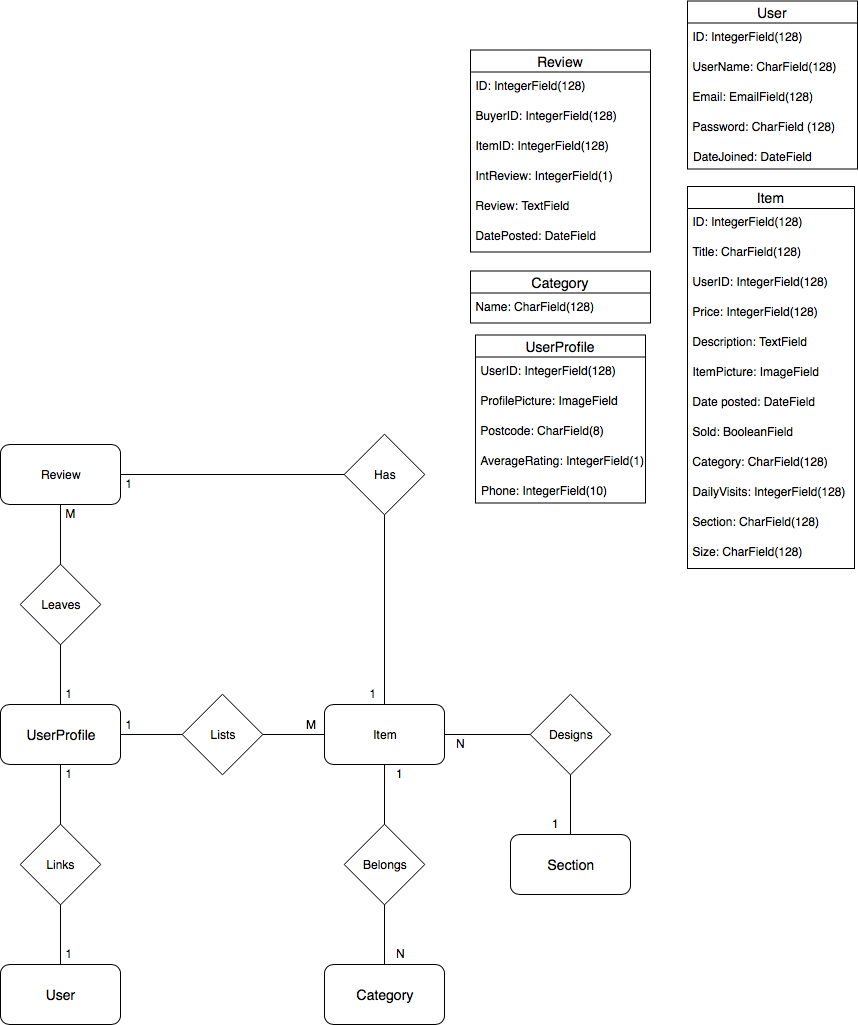

The diagram above was exported from draw.io. Its source (the exported page's mxGraphModel, read from the mxfile embedded in the PNG):
<mxGraphModel dx="1158" dy="1833" grid="1" gridSize="10" guides="1" tooltips="1" connect="1" arrows="1" fold="1" page="1" pageScale="1" pageWidth="827" pageHeight="1169" math="0" shadow="0">
  <root>
    <mxCell id="0" />
    <mxCell id="1" parent="0" />
    <mxCell id="QFSv2KI7zt9xfFqLjywt-5" style="edgeStyle=orthogonalEdgeStyle;rounded=0;html=1;exitX=1;exitY=0.5;exitDx=0;exitDy=0;entryX=0;entryY=0.5;entryDx=0;entryDy=0;jettySize=auto;orthogonalLoop=1;endArrow=none;endFill=0;" parent="1" source="QFSv2KI7zt9xfFqLjywt-1" target="QFSv2KI7zt9xfFqLjywt-2" edge="1">
      <mxGeometry relative="1" as="geometry" />
    </mxCell>
    <mxCell id="QFSv2KI7zt9xfFqLjywt-1" value="&lt;span style=&quot;font-size: 14px&quot;&gt;UserProfile&lt;/span&gt;" style="rounded=1;whiteSpace=wrap;html=1;" parent="1" vertex="1">
      <mxGeometry x="120" y="60" width="120" height="60" as="geometry" />
    </mxCell>
    <mxCell id="QFSv2KI7zt9xfFqLjywt-4" style="edgeStyle=orthogonalEdgeStyle;rounded=0;html=1;exitX=1;exitY=0.5;exitDx=0;exitDy=0;entryX=0;entryY=0.5;entryDx=0;entryDy=0;jettySize=auto;orthogonalLoop=1;endArrow=none;endFill=0;" parent="1" source="QFSv2KI7zt9xfFqLjywt-2" target="QFSv2KI7zt9xfFqLjywt-3" edge="1">
      <mxGeometry relative="1" as="geometry" />
    </mxCell>
    <mxCell id="QFSv2KI7zt9xfFqLjywt-2" value="Lists" style="rhombus;whiteSpace=wrap;html=1;" parent="1" vertex="1">
      <mxGeometry x="302" y="50" width="80" height="80" as="geometry" />
    </mxCell>
    <mxCell id="6WPGuIWSktPIS2O--BcT-14" style="edgeStyle=orthogonalEdgeStyle;rounded=0;html=1;exitX=0.5;exitY=1;exitDx=0;exitDy=0;endArrow=none;endFill=0;jettySize=auto;orthogonalLoop=1;" parent="1" source="QFSv2KI7zt9xfFqLjywt-3" target="6WPGuIWSktPIS2O--BcT-13" edge="1">
      <mxGeometry relative="1" as="geometry" />
    </mxCell>
    <mxCell id="yzeBaknTxg14Awyo7Uc--6" style="edgeStyle=orthogonalEdgeStyle;rounded=0;orthogonalLoop=1;jettySize=auto;html=1;exitX=1;exitY=0.5;exitDx=0;exitDy=0;entryX=0;entryY=0.5;entryDx=0;entryDy=0;endArrow=none;endFill=0;" parent="1" source="QFSv2KI7zt9xfFqLjywt-3" target="yzeBaknTxg14Awyo7Uc--4" edge="1">
      <mxGeometry relative="1" as="geometry" />
    </mxCell>
    <mxCell id="QFSv2KI7zt9xfFqLjywt-3" value="Item" style="rounded=1;whiteSpace=wrap;html=1;" parent="1" vertex="1">
      <mxGeometry x="444" y="60" width="120" height="60" as="geometry" />
    </mxCell>
    <mxCell id="QFSv2KI7zt9xfFqLjywt-7" value="&amp;nbsp;1" style="text;html=1;resizable=0;points=[];autosize=1;align=left;verticalAlign=top;spacingTop=-4;" parent="1" vertex="1">
      <mxGeometry x="240" y="71" width="30" height="20" as="geometry" />
    </mxCell>
    <mxCell id="QFSv2KI7zt9xfFqLjywt-8" value="&lt;div style=&quot;text-align: center&quot;&gt;&lt;span&gt;&amp;nbsp; &amp;nbsp;M&lt;/span&gt;&lt;/div&gt;" style="text;html=1;resizable=0;points=[];autosize=1;align=left;verticalAlign=top;spacingTop=-4;" parent="1" vertex="1">
      <mxGeometry x="414" y="71" width="40" height="20" as="geometry" />
    </mxCell>
    <mxCell id="QFSv2KI7zt9xfFqLjywt-33" value="UserProfile" style="swimlane;fontStyle=0;childLayout=stackLayout;horizontal=1;startSize=22;fillColor=none;horizontalStack=0;resizeParent=1;resizeParentMax=0;resizeLast=0;collapsible=1;marginBottom=0;swimlaneFillColor=#ffffff;align=center;fontSize=14;" parent="1" vertex="1">
      <mxGeometry x="595" y="-309.5" width="170" height="168" as="geometry">
        <mxRectangle y="443" width="80" height="22" as="alternateBounds" />
      </mxGeometry>
    </mxCell>
    <mxCell id="QFSv2KI7zt9xfFqLjywt-42" value="&amp;nbsp;UserID: IntegerField(128)" style="text;html=1;" parent="QFSv2KI7zt9xfFqLjywt-33" vertex="1">
      <mxGeometry y="22" width="170" height="30" as="geometry" />
    </mxCell>
    <mxCell id="QFSv2KI7zt9xfFqLjywt-40" value="&amp;nbsp;ProfilePicture: ImageField" style="text;html=1;" parent="QFSv2KI7zt9xfFqLjywt-33" vertex="1">
      <mxGeometry y="52" width="170" height="30" as="geometry" />
    </mxCell>
    <mxCell id="QFSv2KI7zt9xfFqLjywt-44" value="&amp;nbsp;Postcode: CharField(8)" style="text;html=1;" parent="QFSv2KI7zt9xfFqLjywt-33" vertex="1">
      <mxGeometry y="82" width="170" height="30" as="geometry" />
    </mxCell>
    <mxCell id="QFSv2KI7zt9xfFqLjywt-59" value="&amp;nbsp;AverageRating: IntegerField(1)" style="text;html=1;" parent="QFSv2KI7zt9xfFqLjywt-33" vertex="1">
      <mxGeometry y="112" width="170" height="30" as="geometry" />
    </mxCell>
    <mxCell id="QFSv2KI7zt9xfFqLjywt-36" value="Phone: IntegerField(10)" style="text;strokeColor=none;fillColor=none;spacingLeft=4;spacingRight=4;overflow=hidden;rotatable=0;points=[[0,0.5],[1,0.5]];portConstraint=eastwest;fontSize=12;" parent="QFSv2KI7zt9xfFqLjywt-33" vertex="1">
      <mxGeometry y="142" width="170" height="26" as="geometry" />
    </mxCell>
    <mxCell id="QFSv2KI7zt9xfFqLjywt-52" value="Item" style="swimlane;fontStyle=0;childLayout=stackLayout;horizontal=1;startSize=22;fillColor=none;horizontalStack=0;resizeParent=1;resizeParentMax=0;resizeLast=0;collapsible=1;marginBottom=0;swimlaneFillColor=#ffffff;align=center;fontSize=14;" parent="1" vertex="1">
      <mxGeometry x="807" y="-458" width="167" height="382" as="geometry">
        <mxRectangle x="200" y="443" width="80" height="22" as="alternateBounds" />
      </mxGeometry>
    </mxCell>
    <mxCell id="QFSv2KI7zt9xfFqLjywt-53" value="&amp;nbsp;ID: IntegerField(128)" style="text;html=1;" parent="QFSv2KI7zt9xfFqLjywt-52" vertex="1">
      <mxGeometry y="22" width="167" height="30" as="geometry" />
    </mxCell>
    <mxCell id="iOE1eXkGFhQe-Sdigvyw-19" value="&amp;nbsp;Title: CharField(128)" style="text;html=1;" parent="QFSv2KI7zt9xfFqLjywt-52" vertex="1">
      <mxGeometry y="52" width="167" height="30" as="geometry" />
    </mxCell>
    <mxCell id="6WPGuIWSktPIS2O--BcT-55" value="&amp;nbsp;UserID: IntegerField(128)" style="text;html=1;" parent="QFSv2KI7zt9xfFqLjywt-52" vertex="1">
      <mxGeometry y="82" width="167" height="30" as="geometry" />
    </mxCell>
    <mxCell id="QFSv2KI7zt9xfFqLjywt-54" value="&amp;nbsp;Price: IntegerField(128)" style="text;html=1;" parent="QFSv2KI7zt9xfFqLjywt-52" vertex="1">
      <mxGeometry y="112" width="167" height="30" as="geometry" />
    </mxCell>
    <mxCell id="iOE1eXkGFhQe-Sdigvyw-20" value="&amp;nbsp;Description: TextField" style="text;html=1;" parent="QFSv2KI7zt9xfFqLjywt-52" vertex="1">
      <mxGeometry y="142" width="167" height="30" as="geometry" />
    </mxCell>
    <mxCell id="QFSv2KI7zt9xfFqLjywt-56" value="&amp;nbsp;ItemPicture: ImageField" style="text;html=1;" parent="QFSv2KI7zt9xfFqLjywt-52" vertex="1">
      <mxGeometry y="172" width="167" height="30" as="geometry" />
    </mxCell>
    <mxCell id="QFSv2KI7zt9xfFqLjywt-62" value="&amp;nbsp;Date posted: DateField" style="text;html=1;" parent="QFSv2KI7zt9xfFqLjywt-52" vertex="1">
      <mxGeometry y="202" width="167" height="30" as="geometry" />
    </mxCell>
    <mxCell id="iOE1eXkGFhQe-Sdigvyw-18" value="&amp;nbsp;Sold: BooleanField" style="text;html=1;" parent="QFSv2KI7zt9xfFqLjywt-52" vertex="1">
      <mxGeometry y="232" width="167" height="30" as="geometry" />
    </mxCell>
    <mxCell id="yzeBaknTxg14Awyo7Uc--1" value="&amp;nbsp;Category: CharField(128)" style="text;html=1;" parent="QFSv2KI7zt9xfFqLjywt-52" vertex="1">
      <mxGeometry y="262" width="167" height="30" as="geometry" />
    </mxCell>
    <mxCell id="6WPGuIWSktPIS2O--BcT-27" value="&amp;nbsp;DailyVisits: IntegerField(128)" style="text;html=1;" parent="QFSv2KI7zt9xfFqLjywt-52" vertex="1">
      <mxGeometry y="292" width="167" height="30" as="geometry" />
    </mxCell>
    <mxCell id="6WPGuIWSktPIS2O--BcT-4" value="&amp;nbsp;Section: CharField(128)" style="text;html=1;" parent="QFSv2KI7zt9xfFqLjywt-52" vertex="1">
      <mxGeometry y="322" width="167" height="30" as="geometry" />
    </mxCell>
    <mxCell id="yzeBaknTxg14Awyo7Uc--8" value="&amp;nbsp;Size: CharField(128)" style="text;html=1;" parent="QFSv2KI7zt9xfFqLjywt-52" vertex="1">
      <mxGeometry y="352" width="167" height="30" as="geometry" />
    </mxCell>
    <mxCell id="iOE1eXkGFhQe-Sdigvyw-2" style="edgeStyle=orthogonalEdgeStyle;rounded=0;html=1;exitX=0.5;exitY=1;exitDx=0;exitDy=0;jettySize=auto;orthogonalLoop=1;endArrow=none;endFill=0;" parent="1" source="iOE1eXkGFhQe-Sdigvyw-1" target="QFSv2KI7zt9xfFqLjywt-1" edge="1">
      <mxGeometry relative="1" as="geometry" />
    </mxCell>
    <mxCell id="iOE1eXkGFhQe-Sdigvyw-4" style="edgeStyle=orthogonalEdgeStyle;rounded=0;html=1;exitX=0.5;exitY=0;exitDx=0;exitDy=0;entryX=0.5;entryY=1;entryDx=0;entryDy=0;endArrow=none;endFill=0;jettySize=auto;orthogonalLoop=1;" parent="1" source="iOE1eXkGFhQe-Sdigvyw-1" target="iOE1eXkGFhQe-Sdigvyw-3" edge="1">
      <mxGeometry relative="1" as="geometry" />
    </mxCell>
    <mxCell id="iOE1eXkGFhQe-Sdigvyw-1" value="Leaves" style="rhombus;whiteSpace=wrap;html=1;" parent="1" vertex="1">
      <mxGeometry x="140" y="-80" width="80" height="80" as="geometry" />
    </mxCell>
    <mxCell id="iOE1eXkGFhQe-Sdigvyw-3" value="Review" style="rounded=1;whiteSpace=wrap;html=1;" parent="1" vertex="1">
      <mxGeometry x="120" y="-200" width="120" height="60" as="geometry" />
    </mxCell>
    <mxCell id="iOE1eXkGFhQe-Sdigvyw-5" value="&amp;nbsp;1" style="text;html=1;resizable=0;points=[];autosize=1;align=left;verticalAlign=top;spacingTop=-4;" parent="1" vertex="1">
      <mxGeometry x="180" y="40" width="30" height="20" as="geometry" />
    </mxCell>
    <mxCell id="iOE1eXkGFhQe-Sdigvyw-6" value="&amp;nbsp;M" style="text;html=1;resizable=0;points=[];autosize=1;align=left;verticalAlign=top;spacingTop=-4;" parent="1" vertex="1">
      <mxGeometry x="180" y="-140" width="30" height="20" as="geometry" />
    </mxCell>
    <mxCell id="iOE1eXkGFhQe-Sdigvyw-7" value="Review" style="swimlane;fontStyle=0;childLayout=stackLayout;horizontal=1;startSize=22;fillColor=none;horizontalStack=0;resizeParent=1;resizeParentMax=0;resizeLast=0;collapsible=1;marginBottom=0;swimlaneFillColor=#ffffff;align=center;fontSize=14;" parent="1" vertex="1">
      <mxGeometry x="590" y="-594.5" width="180" height="202" as="geometry">
        <mxRectangle y="443" width="80" height="22" as="alternateBounds" />
      </mxGeometry>
    </mxCell>
    <mxCell id="iOE1eXkGFhQe-Sdigvyw-8" value="&amp;nbsp;ID: IntegerField(128)" style="text;html=1;" parent="iOE1eXkGFhQe-Sdigvyw-7" vertex="1">
      <mxGeometry y="22" width="180" height="30" as="geometry" />
    </mxCell>
    <mxCell id="iOE1eXkGFhQe-Sdigvyw-9" value="&amp;nbsp;BuyerID: IntegerField(128)" style="text;html=1;" parent="iOE1eXkGFhQe-Sdigvyw-7" vertex="1">
      <mxGeometry y="52" width="180" height="30" as="geometry" />
    </mxCell>
    <mxCell id="iOE1eXkGFhQe-Sdigvyw-17" value="&amp;nbsp;ItemID: IntegerField(128)" style="text;html=1;" parent="iOE1eXkGFhQe-Sdigvyw-7" vertex="1">
      <mxGeometry y="82" width="180" height="30" as="geometry" />
    </mxCell>
    <mxCell id="iOE1eXkGFhQe-Sdigvyw-12" value="&amp;nbsp;IntReview: IntegerField(1)" style="text;html=1;" parent="iOE1eXkGFhQe-Sdigvyw-7" vertex="1">
      <mxGeometry y="112" width="180" height="30" as="geometry" />
    </mxCell>
    <mxCell id="iOE1eXkGFhQe-Sdigvyw-13" value="&amp;nbsp;Review: TextField" style="text;html=1;" parent="iOE1eXkGFhQe-Sdigvyw-7" vertex="1">
      <mxGeometry y="142" width="180" height="30" as="geometry" />
    </mxCell>
    <mxCell id="iOE1eXkGFhQe-Sdigvyw-14" value="&amp;nbsp;DatePosted: DateField" style="text;html=1;" parent="iOE1eXkGFhQe-Sdigvyw-7" vertex="1">
      <mxGeometry y="172" width="180" height="30" as="geometry" />
    </mxCell>
    <mxCell id="6WPGuIWSktPIS2O--BcT-5" value="&lt;font style=&quot;font-size: 14px&quot;&gt;User&lt;/font&gt;" style="rounded=1;whiteSpace=wrap;html=1;" parent="1" vertex="1">
      <mxGeometry x="120" y="320" width="120" height="60" as="geometry" />
    </mxCell>
    <mxCell id="6WPGuIWSktPIS2O--BcT-10" style="edgeStyle=orthogonalEdgeStyle;rounded=0;html=1;exitX=0.5;exitY=1;exitDx=0;exitDy=0;endArrow=none;endFill=0;jettySize=auto;orthogonalLoop=1;" parent="1" source="6WPGuIWSktPIS2O--BcT-9" target="6WPGuIWSktPIS2O--BcT-5" edge="1">
      <mxGeometry relative="1" as="geometry" />
    </mxCell>
    <mxCell id="6WPGuIWSktPIS2O--BcT-11" style="edgeStyle=orthogonalEdgeStyle;rounded=0;html=1;exitX=0.5;exitY=0;exitDx=0;exitDy=0;endArrow=none;endFill=0;jettySize=auto;orthogonalLoop=1;" parent="1" source="6WPGuIWSktPIS2O--BcT-9" target="QFSv2KI7zt9xfFqLjywt-1" edge="1">
      <mxGeometry relative="1" as="geometry" />
    </mxCell>
    <mxCell id="6WPGuIWSktPIS2O--BcT-9" value="Links" style="rhombus;whiteSpace=wrap;html=1;" parent="1" vertex="1">
      <mxGeometry x="140" y="180" width="80" height="80" as="geometry" />
    </mxCell>
    <mxCell id="6WPGuIWSktPIS2O--BcT-12" value="&lt;font style=&quot;font-size: 14px&quot;&gt;Category&lt;/font&gt;" style="rounded=1;whiteSpace=wrap;html=1;" parent="1" vertex="1">
      <mxGeometry x="444" y="320" width="120" height="60" as="geometry" />
    </mxCell>
    <mxCell id="6WPGuIWSktPIS2O--BcT-15" style="edgeStyle=orthogonalEdgeStyle;rounded=0;html=1;exitX=0.5;exitY=1;exitDx=0;exitDy=0;endArrow=none;endFill=0;jettySize=auto;orthogonalLoop=1;" parent="1" source="6WPGuIWSktPIS2O--BcT-13" target="6WPGuIWSktPIS2O--BcT-12" edge="1">
      <mxGeometry relative="1" as="geometry" />
    </mxCell>
    <mxCell id="6WPGuIWSktPIS2O--BcT-13" value="Belongs" style="rhombus;whiteSpace=wrap;html=1;" parent="1" vertex="1">
      <mxGeometry x="464" y="180" width="80" height="80" as="geometry" />
    </mxCell>
    <mxCell id="6WPGuIWSktPIS2O--BcT-16" value="Category" style="swimlane;fontStyle=0;childLayout=stackLayout;horizontal=1;startSize=22;fillColor=none;horizontalStack=0;resizeParent=1;resizeParentMax=0;resizeLast=0;collapsible=1;marginBottom=0;swimlaneFillColor=#ffffff;align=center;fontSize=14;" parent="1" vertex="1">
      <mxGeometry x="590" y="-373.5" width="180" height="52" as="geometry">
        <mxRectangle y="443" width="80" height="22" as="alternateBounds" />
      </mxGeometry>
    </mxCell>
    <mxCell id="6WPGuIWSktPIS2O--BcT-17" value="&amp;nbsp;Name: CharField(128)" style="text;html=1;" parent="6WPGuIWSktPIS2O--BcT-16" vertex="1">
      <mxGeometry y="22" width="180" height="30" as="geometry" />
    </mxCell>
    <mxCell id="6WPGuIWSktPIS2O--BcT-24" value="&lt;div style=&quot;text-align: center&quot;&gt;&lt;span&gt;&amp;nbsp; &amp;nbsp;1&lt;/span&gt;&lt;/div&gt;" style="text;html=1;resizable=0;points=[];autosize=1;align=left;verticalAlign=top;spacingTop=-4;" parent="1" vertex="1">
      <mxGeometry x="504" y="120" width="30" height="20" as="geometry" />
    </mxCell>
    <mxCell id="6WPGuIWSktPIS2O--BcT-25" value="&lt;div style=&quot;text-align: center&quot;&gt;&lt;span&gt;&amp;nbsp; &amp;nbsp;N&lt;/span&gt;&lt;/div&gt;" style="text;html=1;resizable=0;points=[];autosize=1;align=left;verticalAlign=top;spacingTop=-4;" parent="1" vertex="1">
      <mxGeometry x="504" y="300" width="30" height="20" as="geometry" />
    </mxCell>
    <mxCell id="6WPGuIWSktPIS2O--BcT-30" value="User" style="swimlane;fontStyle=0;childLayout=stackLayout;horizontal=1;startSize=22;fillColor=none;horizontalStack=0;resizeParent=1;resizeParentMax=0;resizeLast=0;collapsible=1;marginBottom=0;swimlaneFillColor=#ffffff;align=center;fontSize=14;" parent="1" vertex="1">
      <mxGeometry x="807" y="-643.5" width="170" height="168" as="geometry">
        <mxRectangle y="443" width="80" height="22" as="alternateBounds" />
      </mxGeometry>
    </mxCell>
    <mxCell id="6WPGuIWSktPIS2O--BcT-31" value="&amp;nbsp;ID: IntegerField(128)" style="text;html=1;" parent="6WPGuIWSktPIS2O--BcT-30" vertex="1">
      <mxGeometry y="22" width="170" height="30" as="geometry" />
    </mxCell>
    <mxCell id="6WPGuIWSktPIS2O--BcT-32" value="&amp;nbsp;UserName: CharField(128)" style="text;html=1;" parent="6WPGuIWSktPIS2O--BcT-30" vertex="1">
      <mxGeometry y="52" width="170" height="30" as="geometry" />
    </mxCell>
    <mxCell id="6WPGuIWSktPIS2O--BcT-35" value="&amp;nbsp;Email: EmailField(128)" style="text;html=1;" parent="6WPGuIWSktPIS2O--BcT-30" vertex="1">
      <mxGeometry y="82" width="170" height="30" as="geometry" />
    </mxCell>
    <mxCell id="6WPGuIWSktPIS2O--BcT-36" value="&amp;nbsp;Password: CharField (128)" style="text;html=1;" parent="6WPGuIWSktPIS2O--BcT-30" vertex="1">
      <mxGeometry y="112" width="170" height="30" as="geometry" />
    </mxCell>
    <mxCell id="6WPGuIWSktPIS2O--BcT-41" value="DateJoined: DateField" style="text;strokeColor=none;fillColor=none;spacingLeft=4;spacingRight=4;overflow=hidden;rotatable=0;points=[[0,0.5],[1,0.5]];portConstraint=eastwest;fontSize=12;" parent="6WPGuIWSktPIS2O--BcT-30" vertex="1">
      <mxGeometry y="142" width="170" height="26" as="geometry" />
    </mxCell>
    <mxCell id="6WPGuIWSktPIS2O--BcT-45" style="edgeStyle=orthogonalEdgeStyle;rounded=0;html=1;exitX=0.5;exitY=1;exitDx=0;exitDy=0;endArrow=none;endFill=0;jettySize=auto;orthogonalLoop=1;" parent="1" source="6WPGuIWSktPIS2O--BcT-44" target="QFSv2KI7zt9xfFqLjywt-3" edge="1">
      <mxGeometry relative="1" as="geometry" />
    </mxCell>
    <mxCell id="6WPGuIWSktPIS2O--BcT-54" style="edgeStyle=orthogonalEdgeStyle;rounded=0;html=1;exitX=0;exitY=0.5;exitDx=0;exitDy=0;endArrow=none;endFill=0;jettySize=auto;orthogonalLoop=1;" parent="1" source="6WPGuIWSktPIS2O--BcT-44" target="iOE1eXkGFhQe-Sdigvyw-3" edge="1">
      <mxGeometry relative="1" as="geometry" />
    </mxCell>
    <mxCell id="6WPGuIWSktPIS2O--BcT-44" value="Has" style="rhombus;whiteSpace=wrap;html=1;" parent="1" vertex="1">
      <mxGeometry x="464" y="-210" width="80" height="80" as="geometry" />
    </mxCell>
    <mxCell id="6WPGuIWSktPIS2O--BcT-49" value="&amp;nbsp;1" style="text;html=1;resizable=0;points=[];autosize=1;align=left;verticalAlign=top;spacingTop=-4;" parent="1" vertex="1">
      <mxGeometry x="180" y="120" width="30" height="20" as="geometry" />
    </mxCell>
    <mxCell id="6WPGuIWSktPIS2O--BcT-50" value="&amp;nbsp;1" style="text;html=1;resizable=0;points=[];autosize=1;align=left;verticalAlign=top;spacingTop=-4;" parent="1" vertex="1">
      <mxGeometry x="180" y="300" width="30" height="20" as="geometry" />
    </mxCell>
    <mxCell id="6WPGuIWSktPIS2O--BcT-51" value="&amp;nbsp; &amp;nbsp; 1" style="text;html=1;resizable=0;points=[];autosize=1;align=left;verticalAlign=top;spacingTop=-4;" parent="1" vertex="1">
      <mxGeometry x="474" y="40" width="40" height="20" as="geometry" />
    </mxCell>
    <mxCell id="6WPGuIWSktPIS2O--BcT-52" value="&amp;nbsp;1" style="text;html=1;resizable=0;points=[];autosize=1;align=left;verticalAlign=top;spacingTop=-4;" parent="1" vertex="1">
      <mxGeometry x="240" y="-170" width="30" height="20" as="geometry" />
    </mxCell>
    <mxCell id="yzeBaknTxg14Awyo7Uc--2" value="&lt;span style=&quot;font-size: 14px&quot;&gt;Section&lt;/span&gt;" style="rounded=1;whiteSpace=wrap;html=1;" parent="1" vertex="1">
      <mxGeometry x="630" y="190" width="120" height="60" as="geometry" />
    </mxCell>
    <mxCell id="yzeBaknTxg14Awyo7Uc--3" style="edgeStyle=orthogonalEdgeStyle;rounded=0;html=1;exitX=0.5;exitY=1;exitDx=0;exitDy=0;endArrow=none;endFill=0;jettySize=auto;orthogonalLoop=1;" parent="1" source="yzeBaknTxg14Awyo7Uc--4" target="yzeBaknTxg14Awyo7Uc--2" edge="1">
      <mxGeometry relative="1" as="geometry" />
    </mxCell>
    <mxCell id="yzeBaknTxg14Awyo7Uc--4" value="Designs" style="rhombus;whiteSpace=wrap;html=1;" parent="1" vertex="1">
      <mxGeometry x="650" y="50" width="80" height="80" as="geometry" />
    </mxCell>
    <mxCell id="yzeBaknTxg14Awyo7Uc--5" value="&lt;div style=&quot;text-align: center&quot;&gt;&lt;span&gt;&amp;nbsp; &amp;nbsp;N&lt;/span&gt;&lt;/div&gt;" style="text;html=1;resizable=0;points=[];autosize=1;align=left;verticalAlign=top;spacingTop=-4;" parent="1" vertex="1">
      <mxGeometry x="564" y="90" width="30" height="20" as="geometry" />
    </mxCell>
    <mxCell id="yzeBaknTxg14Awyo7Uc--7" value="&lt;div style=&quot;text-align: center&quot;&gt;&lt;span&gt;&amp;nbsp; &amp;nbsp;1&lt;/span&gt;&lt;/div&gt;" style="text;html=1;resizable=0;points=[];autosize=1;align=left;verticalAlign=top;spacingTop=-4;" parent="1" vertex="1">
      <mxGeometry x="660" y="170" width="30" height="20" as="geometry" />
    </mxCell>
  </root>
</mxGraphModel>